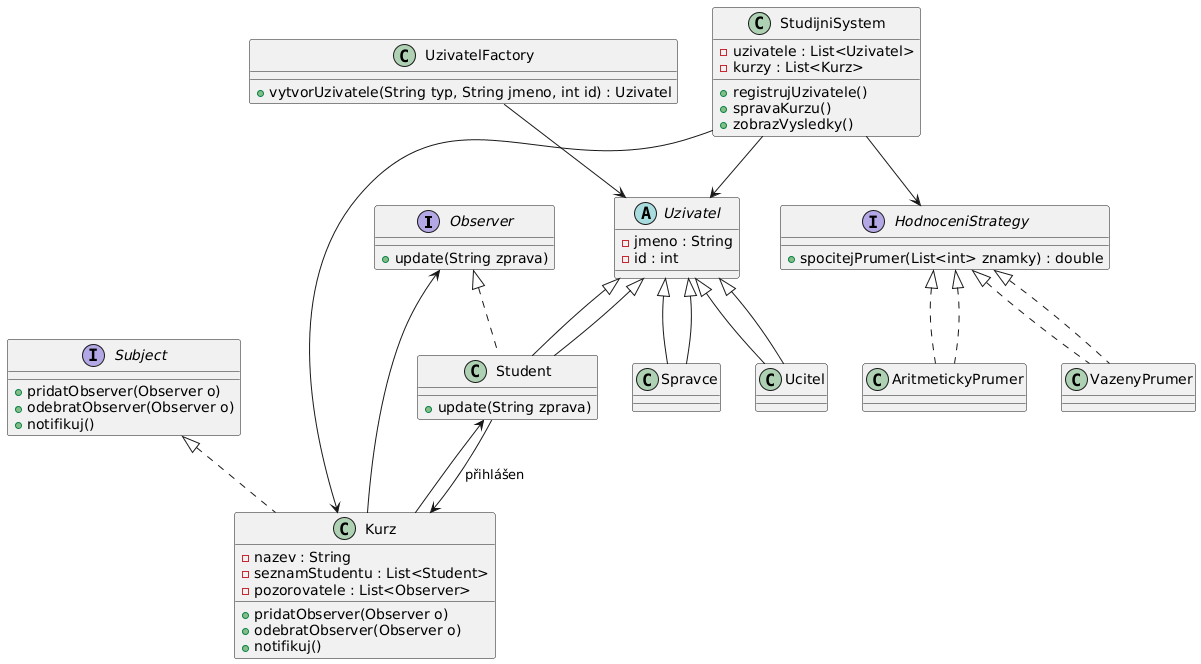

The diagram above was rendered by PlantUML. Its source (embedded in the PNG):
@startuml
interface Observer {
    +update(String zprava)
}

interface Subject {
    +pridatObserver(Observer o)
    +odebratObserver(Observer o)
    +notifikuj()
}

abstract class Uzivatel {
    -jmeno : String
    -id : int
}

class Student extends Uzivatel implements Observer {
    +update(String zprava)
}

class Ucitel extends Uzivatel
class Spravce extends Uzivatel

class UzivatelFactory {
    +vytvorUzivatele(String typ, String jmeno, int id) : Uzivatel
}

class Kurz implements Subject {
    -nazev : String
    -seznamStudentu : List<Student>
    -pozorovatele : List<Observer>
    +pridatObserver(Observer o)
    +odebratObserver(Observer o)
    +notifikuj()
}

class StudijniSystem {
    -uzivatele : List<Uzivatel>
    -kurzy : List<Kurz>
    +registrujUzivatele()
    +spravaKurzu()
    +zobrazVysledky()
}

interface HodnoceniStrategy {
    +spocitejPrumer(List<int> znamky) : double
}

class AritmetickyPrumer implements HodnoceniStrategy
class VazenyPrumer implements HodnoceniStrategy

Uzivatel <|-- Student
Uzivatel <|-- Ucitel
Uzivatel <|-- Spravce

Student --> Kurz : "přihlášen"
Kurz --> Observer
Kurz --> Student
StudijniSystem --> Uzivatel
StudijniSystem --> Kurz
StudijniSystem --> HodnoceniStrategy
HodnoceniStrategy <|.. AritmetickyPrumer
HodnoceniStrategy <|.. VazenyPrumer
UzivatelFactory --> Uzivatel
@enduml